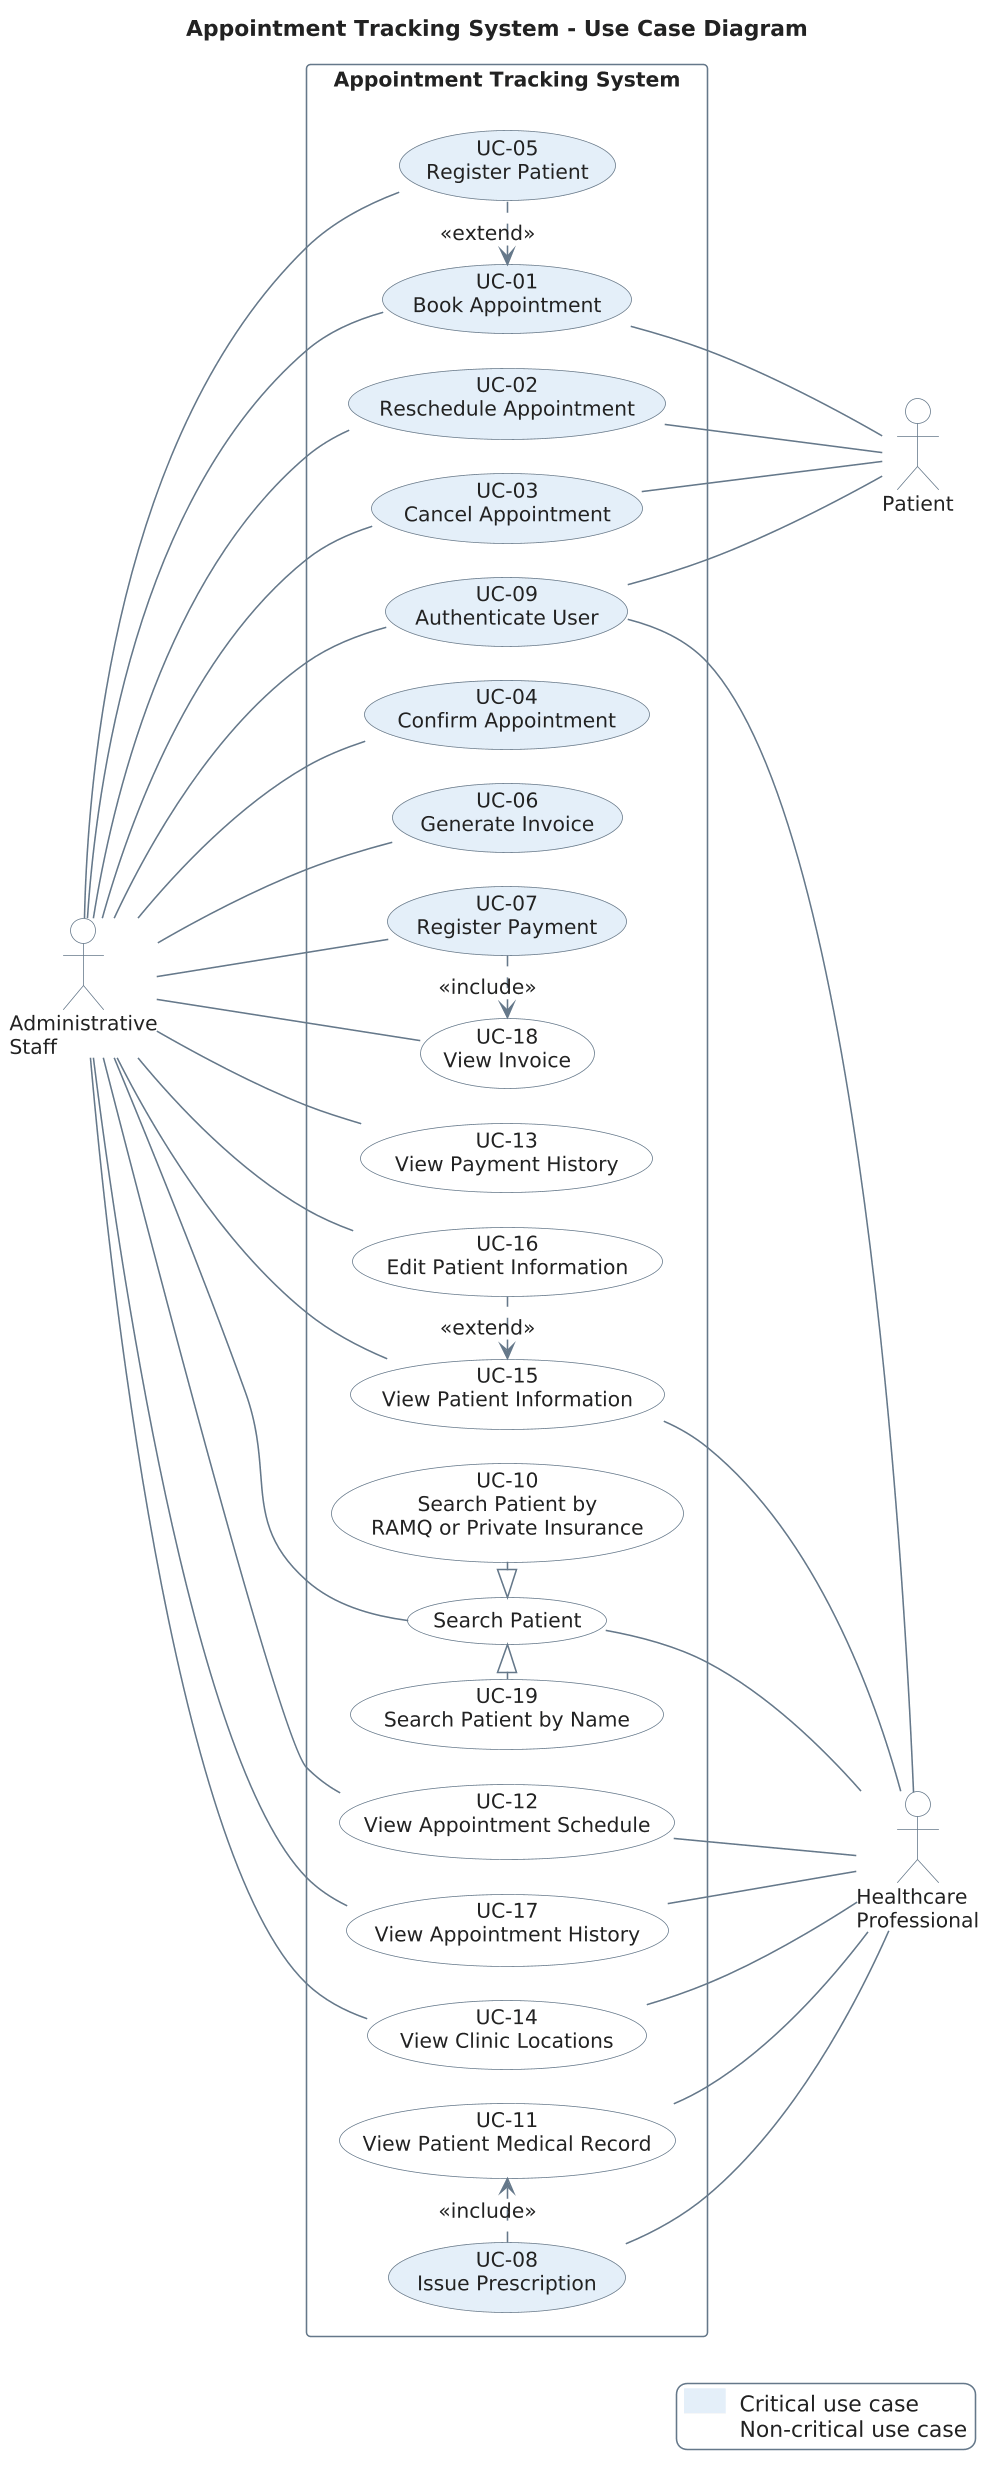

The diagram above was rendered by PlantUML. Its source (embedded in the PNG):
@startuml
title Appointment Tracking System - Use Case Diagram

!pragma layout smetana
left to right direction

' ==========================================
' STYLING
' ==========================================

skinparam backgroundColor #FFFFFF
skinparam shadowing false
skinparam defaultFontName Arial
skinparam defaultFontSize 13
skinparam defaultFontColor #222222
skinparam dpi 150
skinparam nodesep 22
skinparam ranksep 110

skinparam ArrowColor #65788A
skinparam ArrowThickness 1

skinparam actor {
    BorderColor #65788A
    BackgroundColor #FFFFFF
    FontColor #222222
}

skinparam usecase {
    BorderColor #65788A
    BackgroundColor #FFFFFF
    FontColor #222222
}

skinparam usecase<<critical>> {
    BackgroundColor #E4EFF9
}

skinparam rectangle {
    BorderColor #65788A
    BackgroundColor #FFFFFF
    FontColor #222222
    FontStyle bold
}

skinparam legend {
    BackgroundColor #FFFFFF
    BorderColor #65788A
    FontColor #222222
}

hide stereotype

' ==========================================
' ACTORS
' ==========================================

actor "Patient" as Patient
actor "Administrative\nStaff" as Admin
actor "Healthcare\nProfessional" as HP

' ==========================================
' SYSTEM BOUNDARY
' ==========================================

rectangle "Appointment Tracking System" {
    usecase "UC-05\nRegister Patient" as UC05 <<critical>>
    usecase "UC-01\nBook Appointment" as UC01 <<critical>>
    usecase "UC-02\nReschedule Appointment" as UC02 <<critical>>
    usecase "UC-03\nCancel Appointment" as UC03 <<critical>>
    usecase "UC-09\nAuthenticate User" as UC09 <<critical>>
    usecase "UC-04\nConfirm Appointment" as UC04 <<critical>>
    usecase "UC-06\nGenerate Invoice" as UC06 <<critical>>
    usecase "UC-07\nRegister Payment" as UC07 <<critical>>
    usecase "UC-18\nView Invoice" as UC18
    usecase "UC-13\nView Payment History" as UC13
    usecase "UC-16\nEdit Patient Information" as UC16
    usecase "UC-15\nView Patient Information" as UC15
    usecase "UC-19\nSearch Patient by Name" as UC19
    usecase "Search Patient" as SP
    usecase "UC-10\nSearch Patient by\nRAMQ or Private Insurance" as UC10
    usecase "UC-12\nView Appointment Schedule" as UC12
    usecase "UC-17\nView Appointment History" as UC17
    usecase "UC-14\nView Clinic Locations" as UC14
    usecase "UC-08\nIssue Prescription" as UC08 <<critical>>
    usecase "UC-11\nView Patient Medical Record" as UC11
}

' ==========================================
' PATIENT (right)
' ==========================================

UC01 -- Patient
UC02 -- Patient
UC03 -- Patient
UC09 -- Patient

' ==========================================
' ADMINISTRATIVE STAFF (left)
' ==========================================

Admin -- UC05
Admin -- UC01
Admin -- UC02
Admin -- UC03
Admin -- UC09
Admin -- UC04
Admin -- UC06
Admin -- UC07
Admin -- UC18
Admin -- UC13
Admin -- UC16
Admin -- UC15
Admin -- SP
Admin -- UC12
Admin -- UC17
Admin -- UC14

' ==========================================
' HEALTHCARE PROFESSIONAL (right)
' ==========================================

UC09 -- HP
UC15 -- HP
SP -- HP
UC12 -- HP
UC17 -- HP
UC14 -- HP
UC08 -- HP
UC11 -- HP

' ==========================================
' INCLUDE / EXTEND (dashed)
' ==========================================

UC01 <.right. UC05 : <<extend>>
UC07 .right.> UC18 : <<include>>
UC15 <.right. UC16 : <<extend>>
UC08 .right.> UC11 : <<include>>

' ==========================================
' GENERALIZATION (hollow triangle)
' ==========================================

SP <|-left- UC19
SP <|-right- UC10

legend right
  <back:#E4EFF9>      </back>  Critical use case
  <back:#FFFFFF>      </back>  Non-critical use case
endlegend
@enduml